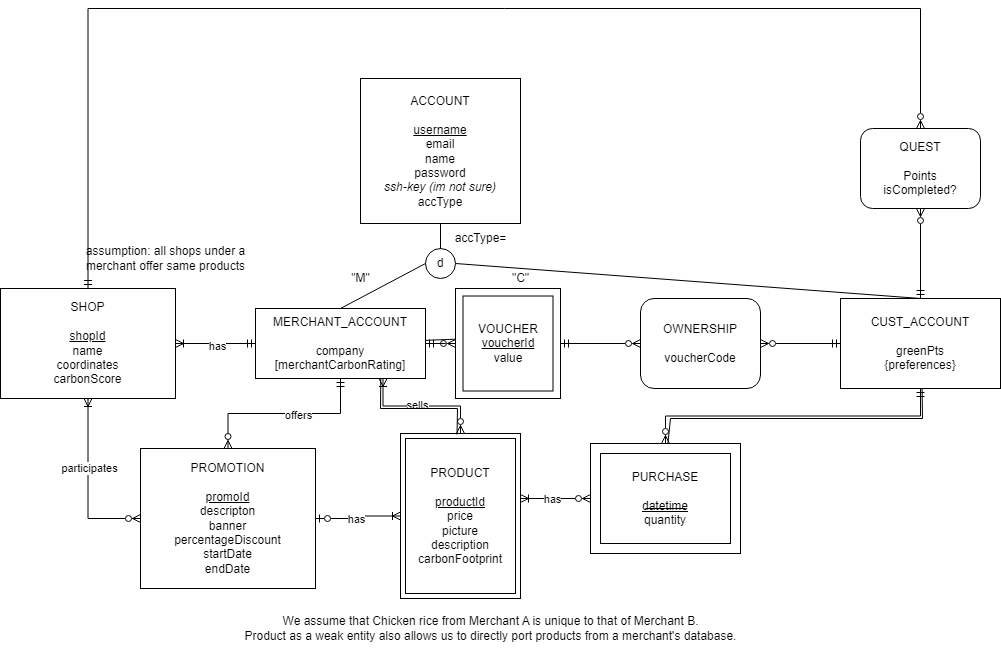

The diagram above was exported from draw.io. Its source (the exported page's mxGraphModel, read from the mxfile embedded in the PNG):
<mxGraphModel dx="751" dy="686" grid="1" gridSize="10" guides="1" tooltips="1" connect="1" arrows="1" fold="1" page="1" pageScale="1" pageWidth="2336" pageHeight="1654" math="0" shadow="0">
  <root>
    <mxCell id="0" />
    <mxCell id="1" parent="0" />
    <mxCell id="Rf6Vf_Cxu-l6j19WeXBK-3" value="ACCOUNT&lt;br&gt;&lt;br&gt;&lt;u&gt;username&lt;/u&gt;&lt;br&gt;email&lt;br&gt;name&lt;br&gt;password&lt;br&gt;&lt;i&gt;ssh-key (im not sure)&lt;/i&gt;&lt;br&gt;accType" style="rounded=0;whiteSpace=wrap;html=1;" parent="1" vertex="1">
      <mxGeometry x="1110" y="460" width="160" height="145" as="geometry" />
    </mxCell>
    <mxCell id="7QjhQ_IdEMam5ouRHGVl-2" style="edgeStyle=orthogonalEdgeStyle;rounded=0;orthogonalLoop=1;jettySize=auto;html=1;entryX=1;entryY=0.5;entryDx=0;entryDy=0;startArrow=ERmandOne;startFill=0;endArrow=ERoneToMany;endFill=0;" parent="1" source="Rf6Vf_Cxu-l6j19WeXBK-8" target="7QjhQ_IdEMam5ouRHGVl-1" edge="1">
      <mxGeometry relative="1" as="geometry" />
    </mxCell>
    <mxCell id="7QjhQ_IdEMam5ouRHGVl-18" value="has" style="edgeLabel;html=1;align=center;verticalAlign=middle;resizable=0;points=[];" parent="7QjhQ_IdEMam5ouRHGVl-2" connectable="0" vertex="1">
      <mxGeometry x="-0.0276" y="2" relative="1" as="geometry">
        <mxPoint as="offset" />
      </mxGeometry>
    </mxCell>
    <mxCell id="7QjhQ_IdEMam5ouRHGVl-12" style="edgeStyle=orthogonalEdgeStyle;rounded=0;orthogonalLoop=1;jettySize=auto;html=1;entryX=0.5;entryY=0;entryDx=0;entryDy=0;startArrow=ERmandOne;startFill=0;endArrow=ERzeroToMany;endFill=0;" parent="1" source="Rf6Vf_Cxu-l6j19WeXBK-8" target="7QjhQ_IdEMam5ouRHGVl-11" edge="1">
      <mxGeometry relative="1" as="geometry" />
    </mxCell>
    <mxCell id="7QjhQ_IdEMam5ouRHGVl-17" value="offers" style="edgeLabel;html=1;align=center;verticalAlign=middle;resizable=0;points=[];" parent="7QjhQ_IdEMam5ouRHGVl-12" connectable="0" vertex="1">
      <mxGeometry x="-0.1474" y="1" relative="1" as="geometry">
        <mxPoint as="offset" />
      </mxGeometry>
    </mxCell>
    <mxCell id="7QjhQ_IdEMam5ouRHGVl-20" style="edgeStyle=orthogonalEdgeStyle;rounded=0;orthogonalLoop=1;jettySize=auto;html=1;startArrow=ERoneToMany;startFill=0;endArrow=ERzeroToMany;endFill=0;exitX=0.75;exitY=1;exitDx=0;exitDy=0;" parent="1" source="Rf6Vf_Cxu-l6j19WeXBK-8" target="7QjhQ_IdEMam5ouRHGVl-21" edge="1">
      <mxGeometry relative="1" as="geometry">
        <mxPoint x="1200.0000000000002" y="830" as="targetPoint" />
      </mxGeometry>
    </mxCell>
    <mxCell id="7QjhQ_IdEMam5ouRHGVl-23" value="sells" style="edgeLabel;html=1;align=center;verticalAlign=middle;resizable=0;points=[];" parent="7QjhQ_IdEMam5ouRHGVl-20" connectable="0" vertex="1">
      <mxGeometry x="-0.0749" y="1" relative="1" as="geometry">
        <mxPoint as="offset" />
      </mxGeometry>
    </mxCell>
    <mxCell id="cMuq9QqP3iI5rERdsA6k-9" style="edgeStyle=orthogonalEdgeStyle;rounded=0;orthogonalLoop=1;jettySize=auto;html=1;entryX=0;entryY=0.5;entryDx=0;entryDy=0;startArrow=ERmandOne;startFill=0;endArrow=ERzeroToMany;endFill=0;" parent="1" source="Rf6Vf_Cxu-l6j19WeXBK-8" target="cMuq9QqP3iI5rERdsA6k-6" edge="1">
      <mxGeometry relative="1" as="geometry" />
    </mxCell>
    <mxCell id="Rf6Vf_Cxu-l6j19WeXBK-8" value="MERCHANT_ACCOUNT&lt;br&gt;&lt;br&gt;company&lt;br&gt;[merchantCarbonRating]" style="rounded=0;whiteSpace=wrap;html=1;" parent="1" vertex="1">
      <mxGeometry x="1005" y="690" width="170" height="70" as="geometry" />
    </mxCell>
    <mxCell id="7QjhQ_IdEMam5ouRHGVl-14" style="edgeStyle=orthogonalEdgeStyle;rounded=0;orthogonalLoop=1;jettySize=auto;html=1;entryX=0;entryY=0.5;entryDx=0;entryDy=0;startArrow=ERoneToMany;startFill=0;endArrow=ERzeroToMany;endFill=0;exitX=0.5;exitY=1;exitDx=0;exitDy=0;" parent="1" source="7QjhQ_IdEMam5ouRHGVl-1" target="7QjhQ_IdEMam5ouRHGVl-11" edge="1">
      <mxGeometry relative="1" as="geometry" />
    </mxCell>
    <mxCell id="7QjhQ_IdEMam5ouRHGVl-15" value="participates" style="edgeLabel;html=1;align=center;verticalAlign=middle;resizable=0;points=[];" parent="7QjhQ_IdEMam5ouRHGVl-14" connectable="0" vertex="1">
      <mxGeometry x="-0.1961" y="1" relative="1" as="geometry">
        <mxPoint as="offset" />
      </mxGeometry>
    </mxCell>
    <mxCell id="cMuq9QqP3iI5rERdsA6k-23" style="edgeStyle=orthogonalEdgeStyle;rounded=0;orthogonalLoop=1;jettySize=auto;html=1;startArrow=ERmandOne;startFill=0;endArrow=ERzeroToMany;endFill=0;entryX=0.5;entryY=0;entryDx=0;entryDy=0;exitX=0.5;exitY=0;exitDx=0;exitDy=0;" parent="1" source="7QjhQ_IdEMam5ouRHGVl-1" target="cMuq9QqP3iI5rERdsA6k-21" edge="1">
      <mxGeometry relative="1" as="geometry">
        <mxPoint x="837.5" y="580" as="targetPoint" />
        <Array as="points">
          <mxPoint x="838" y="390" />
          <mxPoint x="1670" y="390" />
        </Array>
      </mxGeometry>
    </mxCell>
    <mxCell id="7QjhQ_IdEMam5ouRHGVl-1" value="SHOP&lt;br&gt;&lt;br&gt;&lt;u&gt;shopId&lt;/u&gt;&lt;br&gt;name&lt;br&gt;coordinates&lt;br&gt;carbonScore" style="rounded=0;whiteSpace=wrap;html=1;" parent="1" vertex="1">
      <mxGeometry x="750" y="670" width="175" height="110" as="geometry" />
    </mxCell>
    <mxCell id="cMuq9QqP3iI5rERdsA6k-4" style="edgeStyle=orthogonalEdgeStyle;rounded=0;orthogonalLoop=1;jettySize=auto;html=1;entryX=0.5;entryY=0;entryDx=0;entryDy=0;startArrow=ERmandOne;startFill=0;endArrow=ERzeroToMany;endFill=0;exitX=0.5;exitY=1;exitDx=0;exitDy=0;" parent="1" source="7QjhQ_IdEMam5ouRHGVl-3" target="7QjhQ_IdEMam5ouRHGVl-25" edge="1">
      <mxGeometry relative="1" as="geometry" />
    </mxCell>
    <mxCell id="cMuq9QqP3iI5rERdsA6k-14" style="edgeStyle=orthogonalEdgeStyle;rounded=0;orthogonalLoop=1;jettySize=auto;html=1;entryX=1;entryY=0.5;entryDx=0;entryDy=0;startArrow=ERmandOne;startFill=0;endArrow=ERzeroToMany;endFill=0;" parent="1" source="7QjhQ_IdEMam5ouRHGVl-3" target="cMuq9QqP3iI5rERdsA6k-12" edge="1">
      <mxGeometry relative="1" as="geometry" />
    </mxCell>
    <mxCell id="cMuq9QqP3iI5rERdsA6k-22" style="edgeStyle=orthogonalEdgeStyle;rounded=0;orthogonalLoop=1;jettySize=auto;html=1;startArrow=ERmandOne;startFill=0;endArrow=ERzeroToMany;endFill=0;" parent="1" source="7QjhQ_IdEMam5ouRHGVl-3" target="cMuq9QqP3iI5rERdsA6k-21" edge="1">
      <mxGeometry relative="1" as="geometry" />
    </mxCell>
    <mxCell id="7QjhQ_IdEMam5ouRHGVl-3" value="CUST_ACCOUNT&lt;br&gt;&lt;br&gt;greenPts&lt;br&gt;{preferences}" style="rounded=0;whiteSpace=wrap;html=1;" parent="1" vertex="1">
      <mxGeometry x="1590" y="680" width="160" height="90" as="geometry" />
    </mxCell>
    <mxCell id="7QjhQ_IdEMam5ouRHGVl-4" value="d" style="ellipse;whiteSpace=wrap;html=1;aspect=fixed;" parent="1" vertex="1">
      <mxGeometry x="1175" y="630" width="30" height="30" as="geometry" />
    </mxCell>
    <mxCell id="7QjhQ_IdEMam5ouRHGVl-5" value="" style="endArrow=none;html=1;rounded=0;entryX=0.5;entryY=1;entryDx=0;entryDy=0;exitX=0.5;exitY=0;exitDx=0;exitDy=0;" parent="1" source="7QjhQ_IdEMam5ouRHGVl-4" target="Rf6Vf_Cxu-l6j19WeXBK-3" edge="1">
      <mxGeometry width="50" height="50" relative="1" as="geometry">
        <mxPoint x="1100" y="660" as="sourcePoint" />
        <mxPoint x="1150" y="610" as="targetPoint" />
      </mxGeometry>
    </mxCell>
    <mxCell id="7QjhQ_IdEMam5ouRHGVl-6" value="" style="endArrow=none;html=1;rounded=0;entryX=1;entryY=0.5;entryDx=0;entryDy=0;exitX=0.5;exitY=0;exitDx=0;exitDy=0;" parent="1" source="7QjhQ_IdEMam5ouRHGVl-3" target="7QjhQ_IdEMam5ouRHGVl-4" edge="1">
      <mxGeometry width="50" height="50" relative="1" as="geometry">
        <mxPoint x="1160" y="720" as="sourcePoint" />
        <mxPoint x="1210" y="670" as="targetPoint" />
      </mxGeometry>
    </mxCell>
    <mxCell id="7QjhQ_IdEMam5ouRHGVl-7" value="" style="endArrow=none;html=1;rounded=0;exitX=0.5;exitY=0;exitDx=0;exitDy=0;entryX=0;entryY=0.5;entryDx=0;entryDy=0;" parent="1" source="Rf6Vf_Cxu-l6j19WeXBK-8" target="7QjhQ_IdEMam5ouRHGVl-4" edge="1">
      <mxGeometry width="50" height="50" relative="1" as="geometry">
        <mxPoint x="1090" y="660" as="sourcePoint" />
        <mxPoint x="1124" y="640" as="targetPoint" />
      </mxGeometry>
    </mxCell>
    <mxCell id="7QjhQ_IdEMam5ouRHGVl-8" value="accType=" style="text;html=1;align=center;verticalAlign=middle;resizable=0;points=[];autosize=1;strokeColor=none;fillColor=none;" parent="1" vertex="1">
      <mxGeometry x="1190" y="605" width="80" height="30" as="geometry" />
    </mxCell>
    <mxCell id="7QjhQ_IdEMam5ouRHGVl-9" value="&quot;M&quot;" style="text;html=1;align=center;verticalAlign=middle;resizable=0;points=[];autosize=1;strokeColor=none;fillColor=none;" parent="1" vertex="1">
      <mxGeometry x="1090" y="645" width="40" height="30" as="geometry" />
    </mxCell>
    <mxCell id="7QjhQ_IdEMam5ouRHGVl-10" value="&quot;C&quot;" style="text;html=1;align=center;verticalAlign=middle;resizable=0;points=[];autosize=1;strokeColor=none;fillColor=none;" parent="1" vertex="1">
      <mxGeometry x="1250" y="645" width="40" height="30" as="geometry" />
    </mxCell>
    <mxCell id="7QjhQ_IdEMam5ouRHGVl-22" style="edgeStyle=orthogonalEdgeStyle;rounded=0;orthogonalLoop=1;jettySize=auto;html=1;entryX=0;entryY=0.5;entryDx=0;entryDy=0;startArrow=ERzeroToOne;startFill=0;endArrow=ERoneToMany;endFill=0;" parent="1" source="7QjhQ_IdEMam5ouRHGVl-11" target="7QjhQ_IdEMam5ouRHGVl-21" edge="1">
      <mxGeometry relative="1" as="geometry" />
    </mxCell>
    <mxCell id="7QjhQ_IdEMam5ouRHGVl-24" value="has" style="edgeLabel;html=1;align=center;verticalAlign=middle;resizable=0;points=[];" parent="7QjhQ_IdEMam5ouRHGVl-22" connectable="0" vertex="1">
      <mxGeometry x="-0.0767" relative="1" as="geometry">
        <mxPoint as="offset" />
      </mxGeometry>
    </mxCell>
    <mxCell id="7QjhQ_IdEMam5ouRHGVl-11" value="PROMOTION&lt;br&gt;&lt;br&gt;&lt;u&gt;promoId&lt;br&gt;&lt;/u&gt;descripton&lt;br&gt;banner&lt;br&gt;percentageDiscount&lt;br&gt;startDate&lt;br&gt;endDate" style="rounded=0;whiteSpace=wrap;html=1;" parent="1" vertex="1">
      <mxGeometry x="890" y="830" width="175" height="140" as="geometry" />
    </mxCell>
    <mxCell id="7QjhQ_IdEMam5ouRHGVl-19" value="assumption: all shops under a &lt;br&gt;merchant offer same products" style="text;html=1;align=center;verticalAlign=middle;resizable=0;points=[];autosize=1;strokeColor=none;fillColor=none;" parent="1" vertex="1">
      <mxGeometry x="825" y="620" width="180" height="40" as="geometry" />
    </mxCell>
    <mxCell id="7QjhQ_IdEMam5ouRHGVl-21" value="" style="rounded=0;whiteSpace=wrap;html=1;shadow=0;" parent="1" vertex="1">
      <mxGeometry x="1150" y="815" width="120" height="165" as="geometry" />
    </mxCell>
    <mxCell id="7QjhQ_IdEMam5ouRHGVl-25" value="" style="rounded=0;whiteSpace=wrap;html=1;shadow=0;" parent="1" vertex="1">
      <mxGeometry x="1340" y="825" width="150" height="110" as="geometry" />
    </mxCell>
    <mxCell id="cMuq9QqP3iI5rERdsA6k-1" value="PURCHASE&lt;br&gt;&lt;br&gt;&lt;u&gt;datetime&lt;/u&gt;&lt;br&gt;quantity" style="rounded=0;whiteSpace=wrap;html=1;" parent="1" vertex="1">
      <mxGeometry x="1350" y="835" width="130" height="90" as="geometry" />
    </mxCell>
    <mxCell id="cMuq9QqP3iI5rERdsA6k-2" value="" style="endArrow=ERzeroToMany;html=1;rounded=0;entryX=0;entryY=0.5;entryDx=0;entryDy=0;startArrow=ERoneToMany;startFill=0;endFill=0;" parent="1" target="7QjhQ_IdEMam5ouRHGVl-25" edge="1">
      <mxGeometry width="50" height="50" relative="1" as="geometry">
        <mxPoint x="1270" y="880" as="sourcePoint" />
        <mxPoint x="1190" y="830" as="targetPoint" />
      </mxGeometry>
    </mxCell>
    <mxCell id="cMuq9QqP3iI5rERdsA6k-24" value="has" style="edgeLabel;html=1;align=center;verticalAlign=middle;resizable=0;points=[];" parent="cMuq9QqP3iI5rERdsA6k-2" connectable="0" vertex="1">
      <mxGeometry x="-0.1179" relative="1" as="geometry">
        <mxPoint as="offset" />
      </mxGeometry>
    </mxCell>
    <mxCell id="cMuq9QqP3iI5rERdsA6k-13" style="edgeStyle=orthogonalEdgeStyle;rounded=0;orthogonalLoop=1;jettySize=auto;html=1;entryX=0;entryY=0.5;entryDx=0;entryDy=0;startArrow=ERmandOne;startFill=0;endArrow=ERzeroToMany;endFill=0;" parent="1" source="cMuq9QqP3iI5rERdsA6k-6" target="cMuq9QqP3iI5rERdsA6k-12" edge="1">
      <mxGeometry relative="1" as="geometry" />
    </mxCell>
    <mxCell id="cMuq9QqP3iI5rERdsA6k-6" value="" style="whiteSpace=wrap;html=1;" parent="1" vertex="1">
      <mxGeometry x="1205" y="670" width="105" height="110" as="geometry" />
    </mxCell>
    <mxCell id="cMuq9QqP3iI5rERdsA6k-7" value="" style="endArrow=none;html=1;rounded=0;" parent="1" edge="1">
      <mxGeometry width="50" height="50" relative="1" as="geometry">
        <mxPoint x="1435" y="890" as="sourcePoint" />
        <mxPoint x="1395" y="890" as="targetPoint" />
        <Array as="points">
          <mxPoint x="1415" y="890" />
        </Array>
      </mxGeometry>
    </mxCell>
    <mxCell id="cMuq9QqP3iI5rERdsA6k-8" value="" style="endArrow=none;html=1;rounded=0;exitX=0.516;exitY=-0.001;exitDx=0;exitDy=0;exitPerimeter=0;entryX=0.51;entryY=1.001;entryDx=0;entryDy=0;entryPerimeter=0;" parent="1" source="7QjhQ_IdEMam5ouRHGVl-25" target="7QjhQ_IdEMam5ouRHGVl-3" edge="1">
      <mxGeometry width="50" height="50" relative="1" as="geometry">
        <mxPoint x="1419.4" y="826.0999999999999" as="sourcePoint" />
        <mxPoint x="1672.7600000000002" y="760.0699999999999" as="targetPoint" />
        <Array as="points">
          <mxPoint x="1420" y="800" />
          <mxPoint x="1672" y="800" />
        </Array>
      </mxGeometry>
    </mxCell>
    <mxCell id="cMuq9QqP3iI5rERdsA6k-10" value="" style="endArrow=none;html=1;rounded=0;exitX=1.001;exitY=0.455;exitDx=0;exitDy=0;entryX=-0.001;entryY=0.461;entryDx=0;entryDy=0;entryPerimeter=0;exitPerimeter=0;" parent="1" source="Rf6Vf_Cxu-l6j19WeXBK-8" target="cMuq9QqP3iI5rERdsA6k-6" edge="1">
      <mxGeometry width="50" height="50" relative="1" as="geometry">
        <mxPoint x="1230" y="760" as="sourcePoint" />
        <mxPoint x="1280" y="710" as="targetPoint" />
      </mxGeometry>
    </mxCell>
    <mxCell id="cMuq9QqP3iI5rERdsA6k-11" value="VOUCHER&lt;br&gt;&lt;u&gt;voucherId&lt;/u&gt;&lt;br&gt;value" style="rounded=0;whiteSpace=wrap;html=1;" parent="1" vertex="1">
      <mxGeometry x="1212.5" y="677.5" width="90" height="95" as="geometry" />
    </mxCell>
    <mxCell id="cMuq9QqP3iI5rERdsA6k-12" value="OWNERSHIP&lt;br&gt;&lt;br&gt;voucherCode" style="rounded=1;whiteSpace=wrap;html=1;" parent="1" vertex="1">
      <mxGeometry x="1390" y="680" width="120" height="90" as="geometry" />
    </mxCell>
    <mxCell id="cMuq9QqP3iI5rERdsA6k-16" value="PRODUCT&lt;br&gt;&lt;br&gt;&lt;u&gt;productId&lt;/u&gt;&lt;br&gt;price&lt;br&gt;picture&lt;br&gt;description&lt;br&gt;carbonFootprint" style="rounded=0;whiteSpace=wrap;html=1;" parent="1" vertex="1">
      <mxGeometry x="1155" y="820" width="110" height="155" as="geometry" />
    </mxCell>
    <mxCell id="cMuq9QqP3iI5rERdsA6k-17" value="" style="endArrow=none;html=1;rounded=0;entryX=0.737;entryY=1;entryDx=0;entryDy=0;entryPerimeter=0;exitX=0.471;exitY=0.006;exitDx=0;exitDy=0;exitPerimeter=0;" parent="1" source="7QjhQ_IdEMam5ouRHGVl-21" target="Rf6Vf_Cxu-l6j19WeXBK-8" edge="1">
      <mxGeometry width="50" height="50" relative="1" as="geometry">
        <mxPoint x="1300" y="840" as="sourcePoint" />
        <mxPoint x="1350" y="790" as="targetPoint" />
        <Array as="points">
          <mxPoint x="1207" y="790" />
          <mxPoint x="1130" y="790" />
        </Array>
      </mxGeometry>
    </mxCell>
    <mxCell id="cMuq9QqP3iI5rERdsA6k-18" value="We assume that Chicken rice from Merchant A is unique to that of Merchant B. &lt;br&gt;Product as a weak entity also allows us to directly port products from a merchant's database." style="text;html=1;align=center;verticalAlign=middle;resizable=0;points=[];autosize=1;strokeColor=none;fillColor=none;" parent="1" vertex="1">
      <mxGeometry x="980" y="990" width="520" height="40" as="geometry" />
    </mxCell>
    <mxCell id="cMuq9QqP3iI5rERdsA6k-21" value="QUEST&lt;br&gt;&lt;br&gt;Points&lt;br&gt;isCompleted?" style="rounded=1;whiteSpace=wrap;html=1;" parent="1" vertex="1">
      <mxGeometry x="1610" y="510" width="120" height="80" as="geometry" />
    </mxCell>
  </root>
</mxGraphModel>